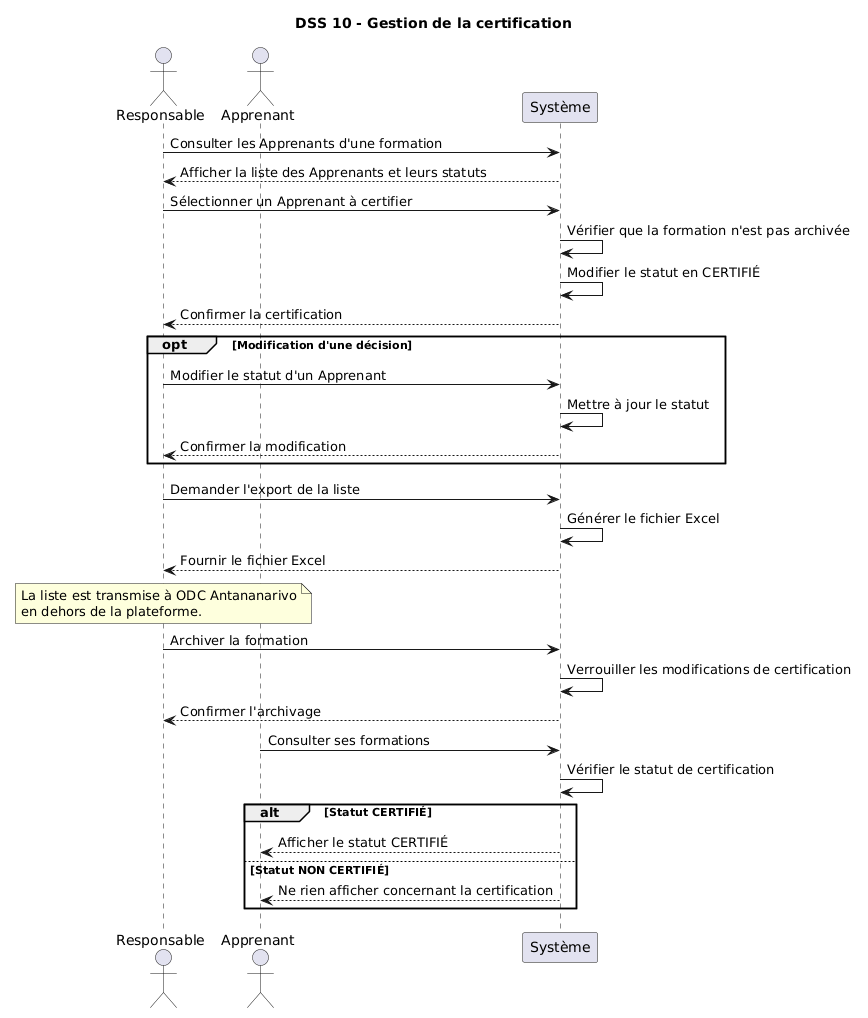

The diagram above was rendered by PlantUML. Its source (embedded in the PNG):
@startuml
title DSS 10 - Gestion de la certification

actor Responsable
actor Apprenant
participant "Système" as Systeme

Responsable -> Systeme : Consulter les Apprenants d'une formation
Systeme --> Responsable : Afficher la liste des Apprenants et leurs statuts

Responsable -> Systeme : Sélectionner un Apprenant à certifier
Systeme -> Systeme : Vérifier que la formation n'est pas archivée
Systeme -> Systeme : Modifier le statut en CERTIFIÉ
Systeme --> Responsable : Confirmer la certification

opt Modification d'une décision
    Responsable -> Systeme : Modifier le statut d'un Apprenant
    Systeme -> Systeme : Mettre à jour le statut
    Systeme --> Responsable : Confirmer la modification
end

Responsable -> Systeme : Demander l'export de la liste
Systeme -> Systeme : Générer le fichier Excel
Systeme --> Responsable : Fournir le fichier Excel

note over Responsable
La liste est transmise à ODC Antananarivo
en dehors de la plateforme.
end note

Responsable -> Systeme : Archiver la formation
Systeme -> Systeme : Verrouiller les modifications de certification
Systeme --> Responsable : Confirmer l'archivage

Apprenant -> Systeme : Consulter ses formations
Systeme -> Systeme : Vérifier le statut de certification

alt Statut CERTIFIÉ
    Systeme --> Apprenant : Afficher le statut CERTIFIÉ
else Statut NON CERTIFIÉ
    Systeme --> Apprenant : Ne rien afficher concernant la certification
end
@enduml